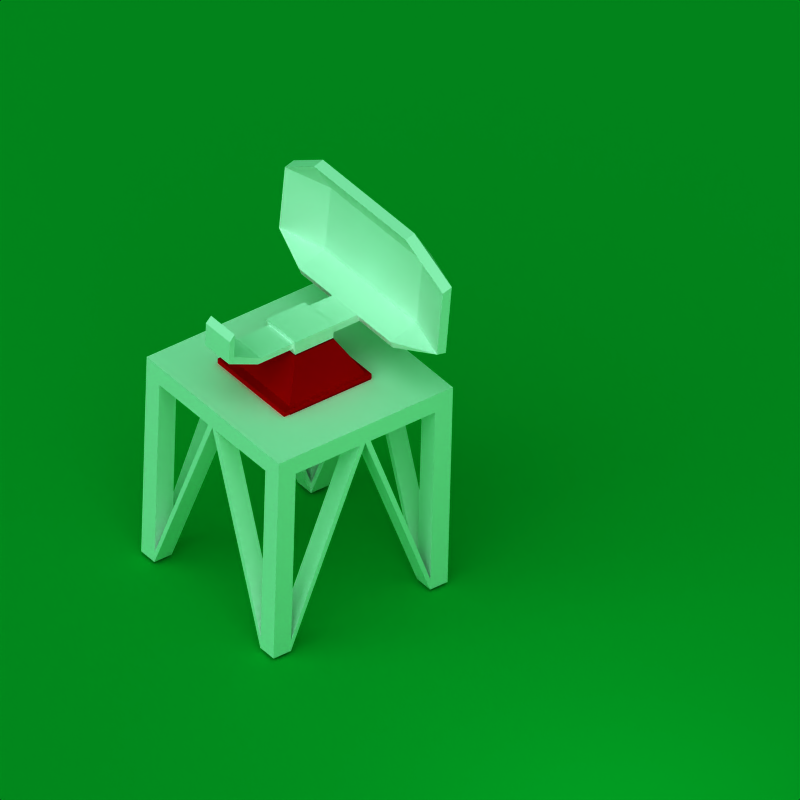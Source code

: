 # Source: radar.blend  (saved by Blender 2.35.0; exported with 4.5.12 LTS)
import bpy
from mathutils import Matrix  # noqa: F401  (used for matrix-valued properties, if any)

bpy.ops.wm.read_factory_settings(use_empty=True)
scene = bpy.context.scene
scene.name = 'Scene'

# ---- collections
col_collection_1 = bpy.data.collections.new('Collection 1'); scene.collection.children.link(col_collection_1)
col_collection_2 = bpy.data.collections.new('Collection 2'); scene.collection.children.link(col_collection_2)
col_collection_2.hide_render = True
col_collection_2.hide_viewport = True
col_collection_3 = bpy.data.collections.new('Collection 3'); scene.collection.children.link(col_collection_3)

# ---- materials (node trees are filled in below, after node groups)
mat_player = bpy.data.materials.new('player')
mat_player.alpha_threshold = 0.0
mat_player.preview_render_type = 'FLAT'
mat_player.diffuse_color = (0.8708, 0.009098, 0.009098, 1.0)
mat_player.roughness = 0.5
mat_player.line_color = (0.0, 0.0, 0.0, 1.0)
mat_plane = bpy.data.materials.new('plane')
mat_plane.alpha_threshold = 0.0
mat_plane.preview_render_type = 'FLAT'
mat_plane.diffuse_color = (0.01798, 0.6354, 0.1942, 1.0)
mat_plane.roughness = 0.5
mat_plane.line_color = (0.0, 0.0, 0.0, 1.0)
mat_img = bpy.data.materials.new('img')
mat_img.alpha_threshold = 0.0
mat_img.preview_render_type = 'FLAT'
mat_img.diffuse_color = (1.0, 1.0, 1.0, 1.0)
mat_img.specular_color = (0.8439, 0.8708, 0.7081)
mat_img.roughness = 0.9094
mat_img.specular_intensity = 0.7608
mat_img.line_color = (0.0, 0.0, 0.0, 1.0)

# ---- material node trees

# ---- world
world_world = bpy.data.worlds.new('World'); scene.world = world_world
world_world.color = (0.1216, 0.5458, 0.2389)
world_world.use_sun_shadow = False
world_world.sun_shadow_jitter_overblur = 0.0
world_world.cycles.sampling_method = 'MANUAL'
world_world.cycles.sample_map_resolution = 256

# ---- cameras
cam_camera = bpy.data.cameras.new('Camera')
cam_camera.type = 'ORTHO'
cam_camera.passepartout_alpha = 0.2
cam_camera.clip_end = 100.0
cam_camera.lens = 35.0
cam_camera.ortho_scale = 7.314
cam_camera.show_passepartout = False
cam_camera.show_safe_areas = True
cam_camera.dof.focus_distance = 0.0
cam_camera.dof.aperture_fstop = 128.0

# ---- lights
light_lamp = bpy.data.lights.new('Lamp', 'POINT')
light_lamp.transmission_factor = 0.0
light_lamp.use_shadow = False
light_lamp.energy = 54.8
light_lamp.shadow_buffer_clip_start = 0.5
light_lamp.shadow_soft_size = 1.0
light_lamp.shadow_maximum_resolution = 0.006
light_lamp.use_absolute_resolution = True
light_lamp.cycles.use_multiple_importance_sampling = False
light_spot = bpy.data.lights.new('Spot', 'SUN')
light_spot.color = (0.864, 0.8576, 0.9836)
light_spot.transmission_factor = 0.0
light_spot.cutoff_distance = 30.0
light_spot.angle = 1.571
light_spot.energy = 1.505
light_spot.shadow_buffer_clip_start = 8.0
light_spot.shadow_soft_size = 1.0
light_spot.shadow_cascade_max_distance = 1000.0
light_spot.cycles.use_multiple_importance_sampling = False

# ---- meshes
me_cube2_base_b = bpy.data.meshes.new('cube2_base.b')
me_cube2_base_b.from_pydata([(-0.2198, 1.409, 0.2198), (-0.2198, 1.409, -0.2198), (0.2198, 1.409, -0.2198), (0.2198, 1.409, -0.02832), (0.2198, 1.409, 0.02832), (0.2198, 1.409, 0.2198), (-0.4656, 1.0, 0.4656), (-0.4656, 1.0, -0.4656), (0.4656, 1.0, -0.4656), (0.4656, 1.0, 0.4656)], [], [(4, 9, 3), (3, 9, 8), (3, 8, 2), (5, 9, 4), (2, 8, 1), (8, 7, 1), (1, 7, 6), (6, 0, 1), (5, 0, 9), (9, 0, 6)])
me_cube2_base_b.materials.append(mat_player)
me_cube2_base_b.use_remesh_preserve_volume = False
me_cube2_base_b.use_remesh_preserve_attributes = False
me_cube2_base_b.use_mirror_vertex_groups = False
me_cube2_base_b.update()
me_plane = bpy.data.meshes.new('Plane')
me_plane.from_pydata([(3.041, 3.041, 0.0), (3.041, -3.041, 0.0), (-3.041, -3.041, 0.0), (-3.041, 3.041, 0.0)], [], [(0, 3, 2, 1)])
me_plane.materials.append(mat_plane)
me_plane.use_remesh_preserve_volume = False
me_plane.use_remesh_preserve_attributes = False
me_plane.use_mirror_vertex_groups = False
me_plane.update()
me_cube2_cut3_001 = bpy.data.meshes.new('cube2_cut3.001')
me_cube2_cut3_001.from_pydata([(-1.0, 1.0, 1.0), (1.0, 1.0, 1.0), (-1.0, 1.0, -1.0), (1.0, 1.0, -1.0), (-1.0, 0.8, 1.0), (1.0, 0.8, 1.0), (-1.0, 0.8, -1.0), (1.0, 0.8, -1.0), (-1.0, 1.0, 0.8), (-1.0, 1.0, -0.8), (1.0, 1.0, -0.8), (1.0, 1.0, 0.8), (1.0, 0.8, 0.8), (1.0, 0.8, -0.8), (-1.0, 0.8, 0.8), (-1.0, 0.8, -0.8), (-0.8, 1.0, 1.0), (0.8, 1.0, 1.0), (-0.8, 1.0, -1.0), (0.8, 1.0, -1.0), (0.8, 0.8, 1.0), (-0.8, 0.8, 1.0), (-0.8, 0.8, -1.0), (0.8, 0.8, -1.0), (-0.8, 0.8, 0.8), (0.8, 0.8, 0.8), (-0.8, 1.0, 0.8), (0.8, 1.0, 0.8), (-0.8, 0.8, -0.8), (0.8, 0.8, -0.8), (-0.8, 1.0, -0.8), (0.8, 1.0, -0.8), (0.8, -1.11, 1.0), (0.8, -1.11, 0.8), (1.0, -1.11, 0.8), (1.0, -1.11, 1.0), (-0.8, -1.11, -1.0), (-0.8, -1.11, -0.8), (-1.0, -1.11, -0.8), (-1.0, -1.11, -1.0), (-0.8, -1.11, 0.8), (-0.8, -1.11, 1.0), (-1.0, -1.11, 1.0), (-1.0, -1.11, 0.8), (0.8, -1.11, -0.8), (0.8, -1.11, -1.0), (1.0, -1.11, -1.0), (1.0, -1.11, -0.8), (1.0, 0.8, -0.06), (1.0, 0.8, 0.06), (0.8, 0.8, -0.06), (0.8, 0.8, 0.06), (-1.0, 0.8, -0.06), (-1.0, 0.8, 0.06), (-0.8, 0.8, -0.06), (-0.8, 0.8, 0.06), (-1.0, 1.0, 0.06), (-1.0, 1.0, -0.06), (-0.8, 1.0, 0.06), (-0.8, 1.0, -0.06), (-0.06, 1.0, 1.0), (0.06, 1.0, 1.0), (0.06, 1.0, -1.0), (-0.06, 1.0, -1.0), (-0.06, 0.8, 1.0), (0.06, 0.8, 1.0), (0.06, 0.8, -1.0), (-0.06, 0.8, -1.0), (-0.06, 0.8, 0.8), (0.06, 0.8, 0.8), (0.06, 0.8, -0.8), (-0.06, 0.8, -0.8), (0.0, 0.8, -1.0), (0.0, 0.8, -0.8), (0.0, 0.8, 1.0), (0.0, 0.8, 0.8), (1.0, -1.23, 1.0), (0.8, -1.23, 1.0), (0.8, -1.23, 0.8), (1.0, -1.23, 0.8), (-1.0, -1.23, -1.0), (-0.8, -1.23, -1.0), (-0.8, -1.23, -0.8), (-1.0, -1.23, -0.8), (-1.0, -1.23, 0.8), (-0.8, -1.23, 0.8), (-0.8, -1.23, 1.0), (-1.0, -1.23, 1.0), (1.0, -1.23, -0.8), (0.8, -1.23, -0.8), (0.8, -1.23, -1.0), (1.0, -1.23, -1.0), (1.0, 0.8, 0.0), (0.8, 0.8, 0.0), (-1.0, 0.8, 0.0), (-0.8, 0.8, 0.0), (0.4656, 1.0, 0.4656), (0.4656, 1.0, -0.4656), (-0.4656, 1.0, -0.4656), (-0.4656, 1.0, 0.4656)], [], [(20, 5, 1), (1, 17, 20), (13, 7, 10), (7, 3, 10), (31, 10, 3), (3, 19, 31), (22, 6, 2), (2, 18, 22), (4, 0, 8), (8, 14, 4), (76, 77, 78), (78, 79, 76), (1, 5, 12), (12, 11, 1), (8, 0, 26), (26, 0, 16), (9, 2, 15), (2, 6, 15), (80, 81, 82), (80, 82, 83), (52, 15, 54), (15, 28, 54), (16, 0, 4), (16, 4, 21), (18, 2, 9), (18, 9, 30), (19, 3, 7), (19, 7, 23), (84, 85, 86), (84, 86, 87), (17, 1, 11), (11, 27, 17), (88, 89, 90), (90, 91, 88), (50, 29, 48), (29, 13, 48), (66, 23, 29), (66, 29, 70), (64, 21, 24), (24, 68, 64), (62, 19, 23), (62, 23, 66), (60, 16, 21), (60, 21, 64), (32, 20, 25), (25, 33, 32), (34, 33, 25), (25, 12, 34), (35, 34, 5), (34, 12, 5), (35, 5, 32), (5, 20, 32), (37, 36, 28), (36, 22, 28), (38, 37, 28), (28, 15, 38), (38, 15, 6), (6, 39, 38), (39, 6, 36), (6, 22, 36), (41, 40, 21), (40, 24, 21), (42, 41, 21), (21, 4, 42), (42, 4, 14), (14, 43, 42), (43, 14, 40), (14, 24, 40), (44, 29, 23), (23, 45, 44), (46, 45, 23), (23, 7, 46), (47, 46, 13), (46, 7, 13), (47, 13, 44), (13, 29, 44), (12, 25, 51), (51, 49, 12), (71, 28, 22), (22, 67, 71), (69, 25, 20), (69, 20, 65), (67, 22, 18), (18, 63, 67), (65, 20, 17), (17, 61, 65), (95, 54, 71), (95, 71, 73), (95, 73, 93), (54, 28, 71), (73, 70, 50), (73, 50, 93), (70, 29, 50), (93, 51, 75), (93, 75, 95), (51, 25, 69), (51, 69, 75), (68, 24, 55), (55, 95, 75), (55, 75, 68), (57, 9, 52), (9, 15, 52), (8, 26, 58), (58, 56, 8), (24, 14, 53), (53, 55, 24), (14, 8, 56), (56, 53, 14), (59, 30, 57), (30, 9, 57), (58, 59, 56), (59, 57, 56), (53, 56, 94), (56, 57, 94), (57, 52, 94), (74, 65, 61), (74, 61, 60), (74, 60, 64), (72, 63, 62), (72, 62, 66), (72, 67, 63), (77, 76, 35), (35, 32, 77), (79, 34, 35), (79, 35, 76), (81, 80, 39), (39, 36, 81), (83, 38, 39), (39, 80, 83), (87, 86, 41), (41, 42, 87), (87, 42, 43), (43, 84, 87), (91, 90, 45), (45, 46, 91), (91, 46, 47), (91, 47, 88), (72, 81, 36), (72, 36, 67), (37, 71, 67), (67, 36, 37), (37, 82, 73), (37, 73, 71), (82, 81, 73), (81, 72, 73), (73, 89, 44), (73, 44, 70), (44, 45, 70), (45, 66, 70), (45, 90, 72), (72, 66, 45), (89, 73, 72), (72, 90, 89), (75, 85, 40), (75, 40, 68), (41, 64, 68), (68, 40, 41), (41, 86, 74), (74, 64, 41), (86, 85, 74), (85, 75, 74), (74, 77, 32), (74, 32, 65), (32, 33, 65), (33, 69, 65), (33, 78, 75), (33, 75, 69), (77, 74, 75), (75, 78, 77), (92, 88, 47), (92, 47, 48), (47, 44, 48), (44, 50, 48), (44, 89, 93), (44, 93, 50), (88, 92, 93), (93, 89, 88), (92, 49, 34), (92, 34, 79), (49, 51, 34), (51, 33, 34), (33, 51, 93), (33, 93, 78), (92, 79, 78), (78, 93, 92), (94, 84, 43), (94, 43, 53), (40, 55, 53), (53, 43, 40), (40, 85, 95), (40, 95, 55), (85, 84, 95), (84, 94, 95), (94, 52, 38), (38, 83, 94), (54, 37, 38), (38, 52, 54), (37, 54, 95), (37, 95, 82), (95, 94, 82), (94, 83, 82), (58, 26, 99), (99, 59, 58), (99, 98, 59), (98, 30, 59), (26, 16, 60), (26, 60, 27), (60, 61, 27), (61, 17, 27), (96, 99, 26), (96, 26, 27), (97, 96, 27), (27, 31, 97), (98, 97, 31), (31, 30, 98), (31, 19, 62), (62, 63, 30), (62, 30, 31), (63, 18, 30), (10, 31, 27), (10, 27, 11), (49, 92, 48), (48, 13, 10), (48, 10, 11), (48, 11, 49), (11, 12, 49)])
me_cube2_cut3_001.materials.append(mat_img)
me_cube2_cut3_001.use_remesh_preserve_volume = False
me_cube2_cut3_001.use_remesh_preserve_attributes = False
me_cube2_cut3_001.use_mirror_vertex_groups = False
me_cube2_cut3_001.update()
me_cube2_cut3 = bpy.data.meshes.new('cube2_cut3')
me_cube2_cut3.from_pydata([(0.2198, 1.409, 0.2198), (0.2198, 1.409, 0.02832), (0.2198, 1.409, -0.02832), (0.2198, 1.409, -0.2198), (-0.2198, 1.409, -0.2198), (-0.2198, 1.409, 0.2198), (0.2198, 1.552, 0.2198), (0.2198, 1.552, -0.2198), (-0.2198, 1.552, -0.2198), (-0.2198, 1.552, 0.2198), (0.179, 1.45, 0.2198), (0.179, 1.511, 0.2198), (-0.179, 1.511, 0.2198), (-0.179, 1.45, 0.2198), (0.179, 1.45, 0.6175), (0.179, 1.511, 0.5903), (-0.179, 1.511, 0.5903), (-0.179, 1.45, 0.6175), (0.179, 1.601, 0.956), (0.179, 1.662, 0.8973), (-0.179, 1.662, 0.8973), (-0.179, 1.601, 0.956), (0.179, 1.854, 0.956), (0.179, 1.915, 0.8973), (-0.179, 1.915, 0.8973), (-0.179, 1.854, 0.956), (0.1871, 1.442, -0.2198), (-0.1871, 1.442, -0.2198), (-0.1871, 1.519, -0.2198), (0.1871, 1.519, -0.2198), (0.1871, 1.442, -0.5455), (-0.1871, 1.442, -0.5455), (-0.1871, 1.519, -0.5149), (0.1871, 1.519, -0.5149), (0.1871, 1.589, -0.9172), (-0.1871, 1.589, -0.9172), (-0.1871, 1.612, -0.8149), (0.1871, 1.612, -0.8149), (0.1871, 2.321, -0.9658), (-0.1871, 2.321, -0.9658), (-0.1871, 2.289, -0.8635), (0.1871, 2.289, -0.8635), (0.1871, 2.659, -0.7605), (-0.1871, 2.659, -0.7605), (-0.1871, 2.627, -0.6582), (0.1871, 2.627, -0.6582), (-1.187, 1.612, -0.6651), (-1.187, 1.589, -0.7674), (-1.187, 1.612, -0.6651), (-1.187, 2.289, -0.7137), (-1.187, 2.321, -0.816), (-1.187, 1.589, -0.7674), (-1.187, 2.289, -0.7137), (-1.187, 2.321, -0.816), (1.187, 1.589, -0.7701), (1.187, 1.612, -0.6678), (1.187, 2.321, -0.8187), (1.187, 2.289, -0.7164), (1.187, 1.612, -0.6678), (1.187, 1.589, -0.7701), (1.187, 2.289, -0.7164), (1.187, 2.321, -0.8187), (-0.6871, 1.519, -0.5149), (-0.6871, 1.612, -0.8149), (-0.6871, 1.589, -0.9172), (-0.6871, 1.442, -0.5455), (-0.6871, 2.289, -0.8635), (-0.6871, 2.627, -0.6582), (-0.6871, 2.659, -0.7605), (-0.6871, 2.321, -0.9658), (0.6871, 1.589, -0.9172), (0.6871, 1.612, -0.8149), (0.6871, 1.519, -0.5149), (0.6871, 1.442, -0.5455), (0.6871, 2.659, -0.7605), (0.6871, 2.627, -0.6582), (0.6871, 2.289, -0.8635), (0.6871, 2.321, -0.9658), (-0.6871, 1.612, -0.8149), (-0.6871, 2.289, -0.8635), (0.6871, 2.289, -0.8635), (0.6871, 1.612, -0.8149), (0.6871, 2.321, -0.9658), (0.6871, 1.589, -0.9172), (-0.6871, 2.321, -0.9658), (-0.6871, 1.589, -0.9172)], [], [(7, 6, 2), (7, 2, 3), (6, 0, 1), (6, 1, 2), (8, 4, 5), (8, 5, 9), (42, 43, 45), (43, 44, 45), (9, 6, 7), (7, 8, 9), (22, 23, 24), (24, 25, 22), (10, 0, 11), (0, 6, 11), (12, 11, 6), (6, 9, 12), (13, 12, 5), (12, 9, 5), (5, 0, 10), (10, 13, 5), (15, 14, 10), (10, 11, 15), (16, 15, 11), (11, 12, 16), (13, 17, 16), (13, 16, 12), (17, 13, 14), (13, 10, 14), (19, 18, 14), (19, 14, 15), (19, 15, 16), (16, 20, 19), (21, 20, 17), (20, 16, 17), (21, 17, 14), (21, 14, 18), (22, 18, 19), (19, 23, 22), (24, 23, 19), (24, 19, 20), (25, 24, 20), (25, 20, 21), (21, 18, 22), (22, 25, 21), (27, 26, 3), (27, 3, 4), (28, 27, 4), (4, 8, 28), (29, 28, 8), (8, 7, 29), (29, 7, 3), (29, 3, 26), (31, 30, 26), (31, 26, 27), (32, 31, 27), (32, 27, 28), (33, 32, 28), (33, 28, 29), (33, 29, 26), (26, 30, 33), (34, 30, 31), (31, 35, 34), (37, 36, 33), (36, 32, 33), (38, 34, 35), (35, 39, 38), (48, 49, 51), (49, 50, 51), (41, 40, 37), (40, 36, 37), (57, 58, 59), (59, 56, 57), (42, 38, 39), (39, 43, 42), (45, 44, 41), (44, 40, 41), (64, 47, 63), (47, 46, 63), (47, 64, 65), (78, 79, 49), (78, 49, 48), (50, 49, 79), (40, 39, 84), (84, 50, 79), (84, 79, 40), (85, 51, 50), (50, 84, 85), (35, 36, 78), (78, 85, 35), (51, 85, 78), (51, 78, 48), (52, 66, 67), (66, 52, 53), (66, 53, 69), (71, 55, 54), (54, 70, 71), (55, 71, 72), (82, 38, 80), (38, 41, 80), (56, 82, 80), (56, 80, 57), (81, 58, 57), (81, 57, 80), (59, 58, 81), (81, 37, 34), (83, 59, 81), (83, 81, 34), (56, 59, 83), (83, 82, 56), (61, 60, 76), (76, 77, 61), (74, 61, 77), (32, 36, 63), (63, 62, 32), (36, 35, 64), (64, 63, 36), (35, 31, 65), (65, 64, 35), (31, 32, 62), (62, 65, 31), (40, 44, 67), (67, 66, 40), (44, 43, 68), (68, 67, 44), (43, 39, 69), (69, 68, 43), (39, 40, 66), (66, 69, 39), (67, 68, 53), (67, 53, 52), (68, 69, 53), (62, 63, 46), (46, 47, 65), (46, 65, 62), (70, 34, 71), (34, 37, 71), (71, 37, 72), (37, 33, 72), (72, 33, 73), (33, 30, 73), (73, 30, 70), (30, 34, 70), (74, 42, 75), (42, 45, 75), (75, 45, 76), (45, 41, 76), (76, 41, 77), (41, 38, 77), (77, 38, 74), (38, 42, 74), (61, 74, 75), (61, 75, 60), (75, 76, 60), (55, 72, 73), (55, 73, 54), (73, 70, 54), (36, 40, 79), (79, 78, 36), (80, 41, 81), (41, 37, 81), (83, 34, 82), (34, 38, 82), (39, 35, 85), (85, 84, 39)])
me_cube2_cut3.materials.append(mat_img)
me_cube2_cut3.use_remesh_preserve_volume = False
me_cube2_cut3.use_remesh_preserve_attributes = False
me_cube2_cut3.use_mirror_vertex_groups = False
me_cube2_cut3.update()
me_cube = bpy.data.meshes.new('Cube')
me_cube.from_pydata([(-0.239, 0.6199, 2.947), (-0.239, -0.6199, 2.947), (-1.479, -0.6199, 2.947), (-1.479, 0.6199, 2.947), (-0.239, 0.6199, 3.107), (-0.239, -0.6199, 3.107), (-1.479, -0.6199, 3.107), (-1.479, 0.6199, 3.107)], [], [(0, 1, 2, 3), (4, 7, 6, 5), (0, 4, 5, 1), (1, 5, 6, 2), (2, 6, 7, 3), (4, 0, 3, 7)])
me_cube.materials.append(mat_player)
me_cube.use_remesh_preserve_volume = False
me_cube.use_remesh_preserve_attributes = False
me_cube.use_mirror_vertex_groups = False
me_cube.update()

# ---- objects
ob_lamp_001 = bpy.data.objects.new('Lamp.001', light_lamp)
ob_mesh_base = bpy.data.objects.new('Mesh.base', me_cube2_base_b)
ob_plane = bpy.data.objects.new('Plane', me_plane)
ob_mesh_001 = bpy.data.objects.new('Mesh.001', me_cube2_cut3_001)
ob_mesh = bpy.data.objects.new('Mesh', me_cube2_cut3)
ob_lamp = bpy.data.objects.new('Lamp', light_spot)
ob_camera = bpy.data.objects.new('Camera', cam_camera)
ob_cube = bpy.data.objects.new('Cube', me_cube)

# ---- transforms, parenting, visibility, modifiers, constraints
ob_lamp_001.location = (4.779, 0.05806, 1.623)
ob_lamp_001.lock_rotations_4d = False
ob_lamp_001.empty_display_type = 'ARROWS'
ob_lamp_001.color = (0.0, 0.0, 0.0, 1.0)
ob_lamp_001.lineart.crease_threshold = 0.0
ob_mesh_base.location = (-0.01265, -0.0002562, -0.004086)
ob_mesh_base.rotation_euler = (1.57, -9.002e-11, 6.282)
ob_mesh_base.lock_rotations_4d = False
ob_mesh_base.empty_display_type = 'ARROWS'
ob_mesh_base.color = (0.0, 0.0, 0.0, 1.0)
ob_mesh_base.lineart.crease_threshold = 0.0
ob_plane.location = (-6.308, 11.44, -1.26)
ob_plane.scale = (6.039, 6.039, 2.531)
ob_plane.lock_rotations_4d = False
ob_plane.empty_display_type = 'ARROWS'
ob_plane.color = (0.0, 0.0, 0.0, 1.0)
ob_plane.lineart.crease_threshold = 0.0
ob_mesh_001.location = (0.00545, -0.003629, -0.003627)
ob_mesh_001.rotation_euler = (1.57, 1.367e-16, 1.366e-16)
ob_mesh_001.lock_rotations_4d = False
ob_mesh_001.empty_display_type = 'ARROWS'
ob_mesh_001.color = (0.0, 0.0, 0.0, 1.0)
ob_mesh_001.lineart.crease_threshold = 0.0
ob_mesh.location = (-0.0125, -0.003625, 0.003627)
ob_mesh.rotation_euler = (1.57, -9.185e-11, 12.57)
ob_mesh.lock_rotations_4d = False
ob_mesh.empty_display_type = 'ARROWS'
ob_mesh.color = (0.0, 0.0, 0.0, 1.0)
ob_mesh.lineart.crease_threshold = 0.0
ob_lamp.location = (1.523, -2.988, 118.3)
ob_lamp.rotation_euler = (0.8495, -0.1881, 0.6182)
ob_lamp.scale = (1.376, 1.376, 1.376)
ob_lamp.lock_rotations_4d = False
ob_lamp.empty_display_type = 'ARROWS'
ob_lamp.color = (0.0, 0.0, 0.0, 0.0)
ob_lamp.lineart.crease_threshold = 0.0
ob_camera.location = (3.881, -1.877, 3.883)
ob_camera.rotation_euler = (0.9238, -0.02162, 0.9207)
ob_camera.lock_rotations_4d = False
ob_camera.empty_display_type = 'ARROWS'
ob_camera.color = (0.0, 0.0, 0.0, 0.0)
ob_camera.display_type = 'WIRE'
ob_camera.lineart.crease_threshold = 0.0
ob_cube.location = (0.6568, -0.03026, -1.463)
ob_cube.scale = (0.8085, 0.8085, 0.8085)
ob_cube.lock_rotations_4d = False
ob_cube.empty_display_type = 'ARROWS'
ob_cube.color = (0.0, 0.0, 0.0, 1.0)
ob_cube.lineart.crease_threshold = 0.0

# ---- collection membership
col_collection_1.objects.link(ob_lamp_001)
col_collection_1.objects.link(ob_mesh_base)
col_collection_1.objects.link(ob_plane)
col_collection_1.objects.link(ob_mesh_001)
col_collection_1.objects.link(ob_mesh)
col_collection_1.objects.link(ob_lamp)
col_collection_1.objects.link(ob_camera)
col_collection_2.objects.link(ob_mesh_base)
col_collection_2.objects.link(ob_mesh_001)
col_collection_2.objects.link(ob_mesh)
col_collection_3.objects.link(ob_cube)

# ---- scene / render settings (as saved in the file)
scene.camera = ob_camera
scene.frame_start = 1; scene.frame_end = 24; scene.frame_set(11)
scene.render.engine = 'BLENDER_EEVEE_NEXT'
scene.render.image_settings.color_mode = 'RGB'
scene.render.image_settings.compression = 90
scene.render.resolution_x = 64
scene.render.resolution_y = 64
scene.render.pixel_aspect_x = 100.0
scene.render.pixel_aspect_y = 100.0
scene.render.fps = 1
scene.render.dither_intensity = 0.0
scene.render.use_compositing = False
scene.render.use_sequencer = False
scene.render.bake_bias = 0.0
scene.render.use_stamp_time = False
scene.render.use_stamp_date = False
scene.render.use_stamp_frame = False
scene.render.use_stamp_camera = False
scene.render.use_stamp_scene = False
scene.render.use_stamp_filename = False
scene.render.use_stamp_render_time = False
scene.render.stamp_font_size = 0
scene.cycles.use_denoising = False
scene.cycles.samples = 10
scene.cycles.sampling_pattern = 'TABULATED_SOBOL'
scene.cycles.light_sampling_threshold = 0.0
scene.cycles.use_adaptive_sampling = False
scene.cycles.use_light_tree = False
scene.cycles.blur_glossy = 0.0
scene.cycles.volume_bounces = 1
scene.cycles.pixel_filter_type = 'GAUSSIAN'
scene.cycles.sample_clamp_indirect = 0.0
scene.view_settings.view_transform = 'Raw'
bpy.context.view_layer.update()
